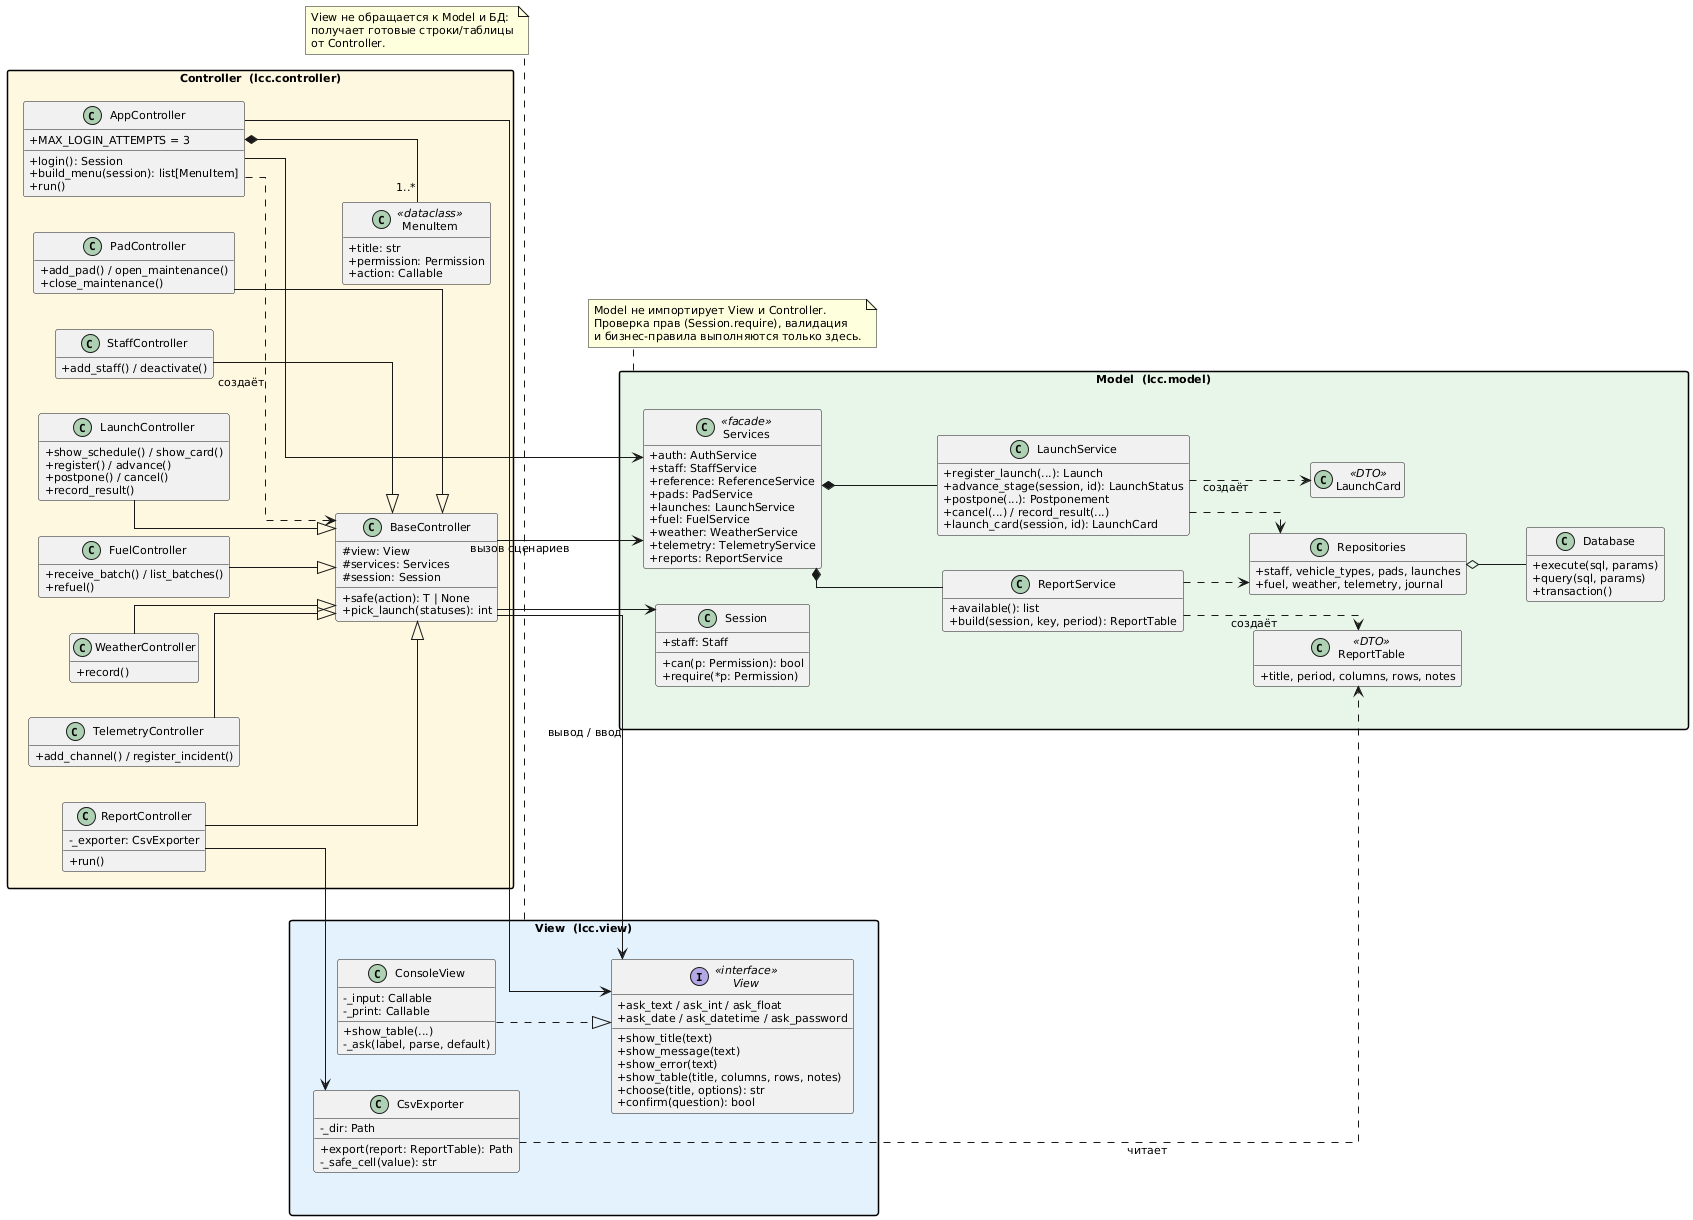

The diagram above was rendered by PlantUML. Its source (embedded in the PNG):
@startuml class_mvc
' Диаграмма классов: разделение на слои MVC и интерфейсы взаимодействия
skinparam DefaultFontName Arial
skinparam DefaultFontSize 11
skinparam BackgroundColor white
skinparam shadowing false
skinparam classAttributeIconSize 0
skinparam packageStyle rectangle
skinparam linetype ortho
hide empty members
left to right direction

package "View  (lcc.view)" as V #E3F2FD {
  interface View <<interface>> {
    +show_title(text)
    +show_message(text)
    +show_error(text)
    +show_table(title, columns, rows, notes)
    +choose(title, options): str
    +ask_text / ask_int / ask_float
    +ask_date / ask_datetime / ask_password
    +confirm(question): bool
  }
  class ConsoleView {
    -_input: Callable
    -_print: Callable
    +show_table(...)
    -_ask(label, parse, default)
  }
  class CsvExporter {
    -_dir: Path
    +export(report: ReportTable): Path
    -_safe_cell(value): str
  }
  ConsoleView ..|> View
}

package "Controller  (lcc.controller)" as C #FFF8E1 {
  class AppController {
    +MAX_LOGIN_ATTEMPTS = 3
    +login(): Session
    +build_menu(session): list[MenuItem]
    +run()
  }
  class MenuItem <<dataclass>> {
    +title: str
    +permission: Permission
    +action: Callable
  }
  class BaseController {
    #view: View
    #services: Services
    #session: Session
    +safe(action): T | None
    +pick_launch(statuses): int
  }
  class LaunchController {
    +show_schedule() / show_card()
    +register() / advance()
    +postpone() / cancel()
    +record_result()
  }
  class FuelController {
    +receive_batch() / list_batches()
    +refuel()
  }
  class WeatherController {
    +record()
  }
  class TelemetryController {
    +add_channel() / register_incident()
  }
  class PadController {
    +add_pad() / open_maintenance()
    +close_maintenance()
  }
  class StaffController {
    +add_staff() / deactivate()
  }
  class ReportController {
    -_exporter: CsvExporter
    +run()
  }
  LaunchController --|> BaseController
  FuelController --|> BaseController
  WeatherController --|> BaseController
  TelemetryController --|> BaseController
  PadController --|> BaseController
  StaffController --|> BaseController
  ReportController --|> BaseController
  AppController *-- "1..*" MenuItem
  AppController ..> BaseController : создаёт
}

package "Model  (lcc.model)" as M #E8F5E9 {
  class Services <<facade>> {
    +auth: AuthService
    +staff: StaffService
    +reference: ReferenceService
    +pads: PadService
    +launches: LaunchService
    +fuel: FuelService
    +weather: WeatherService
    +telemetry: TelemetryService
    +reports: ReportService
  }
  class Session {
    +staff: Staff
    +can(p: Permission): bool
    +require(*p: Permission)
  }
  class "LaunchService" as LS {
    +register_launch(...): Launch
    +advance_stage(session, id): LaunchStatus
    +postpone(...): Postponement
    +cancel(...) / record_result(...)
    +launch_card(session, id): LaunchCard
  }
  class ReportService {
    +available(): list
    +build(session, key, period): ReportTable
  }
  class ReportTable <<DTO>> {
    +title, period, columns, rows, notes
  }
  class LaunchCard <<DTO>>
  class Repositories {
    +staff, vehicle_types, pads, launches
    +fuel, weather, telemetry, journal
  }
  class Database {
    +execute(sql, params)
    +query(sql, params)
    +transaction()
  }
  Services *-- LS
  Services *-- ReportService
  LS ..> Repositories
  ReportService ..> Repositories
  ReportService ..> ReportTable : создаёт
  LS ..> LaunchCard : создаёт
  Repositories o-- Database
}

BaseController --> View : вывод / ввод
BaseController --> Services : вызов сценариев
BaseController --> Session
AppController --> View
AppController --> Services
ReportController --> CsvExporter
CsvExporter ..> ReportTable : читает

note bottom of M
  Model не импортирует View и Controller.
  Проверка прав (Session.require), валидация
  и бизнес-правила выполняются только здесь.
end note
note bottom of V
  View не обращается к Model и БД:
  получает готовые строки/таблицы
  от Controller.
end note
@enduml